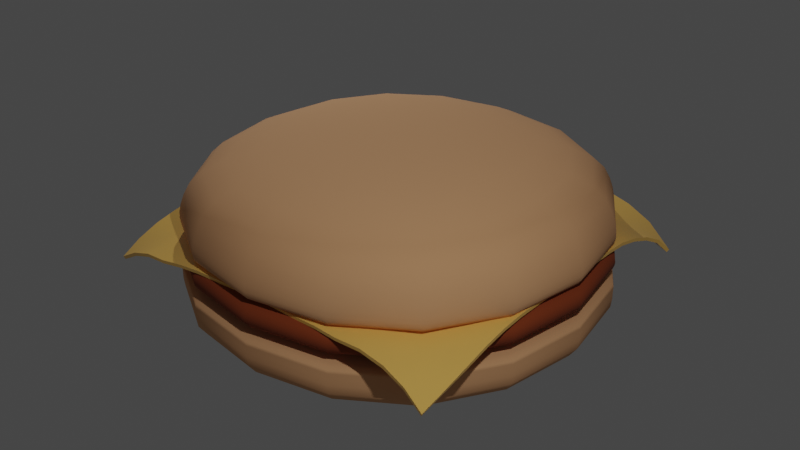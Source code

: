 # Source: hamburger.blend  (saved by Blender 3.1.7; exported with 4.5.12 LTS)
import bpy
from mathutils import Matrix  # noqa: F401  (used for matrix-valued properties, if any)

bpy.ops.wm.read_factory_settings(use_empty=True)
scene = bpy.context.scene
scene.name = 'Scene'

# ---- collections
col_collection = bpy.data.collections.new('Collection'); scene.collection.children.link(col_collection)

# ---- materials (node trees are filled in below, after node groups)
mat_bunmaterial = bpy.data.materials.new('bunMaterial')
mat_bunmaterial.alpha_threshold = 0.0
mat_bunmaterial.use_transparent_shadow = False
mat_bunmaterial.line_color = (0.0, 0.0, 0.0, 1.0)
mat_meatmaterial = bpy.data.materials.new('meatMaterial')
mat_meatmaterial.use_transparent_shadow = False
mat_cheesematerial = bpy.data.materials.new('cheeseMaterial')
mat_cheesematerial.use_transparent_shadow = False

# ---- node groups
ng_auto_smooth = bpy.data.node_groups.new('Auto Smooth', 'GeometryNodeTree')
_s = ng_auto_smooth.interface.new_socket(name='Geometry', in_out='OUTPUT', socket_type='NodeSocketGeometry')
_s = ng_auto_smooth.interface.new_socket(name='Geometry', in_out='INPUT', socket_type='NodeSocketGeometry')
_s = ng_auto_smooth.interface.new_socket(name='Angle', in_out='INPUT', socket_type='NodeSocketFloat')
_s.subtype = 'ANGLE'
_s.min_value = 0.0
_s.max_value = 3.142
ng_auto_smooth.is_modifier = True
_N = ng_auto_smooth.nodes; _L = ng_auto_smooth.links
n0 = _N.new('NodeGroupOutput'); n0.name = 'Group Output'; n0.location = (480, -100)
n1 = _N.new('NodeGroupInput'); n1.name = 'Group Input'; n1.location = (-420, -300)
n2 = _N.new('NodeGroupInput'); n2.name = 'Group Input.001'; n2.location = (-60, -100)
n3 = _N.new('GeometryNodeSetShadeSmooth'); n3.name = 'Set Shade Smooth'; n3.location = (120, -100)
n3.domain = 'EDGE'
n4 = _N.new('GeometryNodeSetShadeSmooth'); n4.name = 'Set Shade Smooth.001'; n4.location = (300, -100)
n5 = _N.new('GeometryNodeInputMeshEdgeAngle'); n5.name = 'Edge Angle'; n5.location = (-420, -220)
n6 = _N.new('GeometryNodeInputEdgeSmooth'); n6.name = 'Is Edge Smooth'; n6.location = (-60, -160)
n7 = _N.new('GeometryNodeInputShadeSmooth'); n7.name = 'Is Face Smooth'; n7.location = (-240, -340)
n8 = _N.new('FunctionNodeBooleanMath'); n8.name = 'Boolean Math'; n8.location = (-60, -220)
n9 = _N.new('FunctionNodeCompare'); n9.name = 'Compare'; n9.location = (-240, -180)
n9.operation = 'LESS_EQUAL'
_L.new(n5.outputs[0], n9.inputs[0])
_L.new(n4.outputs[0], n0.inputs[0])
_L.new(n1.outputs[1], n9.inputs[1])
_L.new(n9.outputs[0], n8.inputs[0])
_L.new(n7.outputs[0], n8.inputs[1])
_L.new(n2.outputs[0], n3.inputs[0])
_L.new(n6.outputs[0], n3.inputs[1])
_L.new(n3.outputs[0], n4.inputs[0])
_L.new(n8.outputs[0], n3.inputs[2])
n0.is_active_output = True

# ---- material node trees
mat_bunmaterial.use_nodes = True; mat_bunmaterial.node_tree.nodes.clear()
_N = mat_bunmaterial.node_tree.nodes; _L = mat_bunmaterial.node_tree.links
n0 = _N.new('ShaderNodeOutputMaterial'); n0.name = 'Material Output'; n0.location = (300, 300)
n1 = _N.new('ShaderNodeBsdfPrincipled'); n1.name = 'Principled BSDF'; n1.location = (10, 300)
n1.distribution = 'GGX'
n1.subsurface_method = 'RANDOM_WALK_SKIN'
n1.inputs[0].default_value = (0.8, 0.4153, 0.2002, 1.0)
n1.inputs[2].default_value = 1.0
n1.inputs[3].default_value = 1.45
n1.inputs[27].default_value = (0.0, 0.0, 0.0, 1.0)
n1.inputs[28].default_value = 1.0
_L.new(n1.outputs[0], n0.inputs[0])
n0.is_active_output = True
mat_meatmaterial.use_nodes = True; mat_meatmaterial.node_tree.nodes.clear()
_N = mat_meatmaterial.node_tree.nodes; _L = mat_meatmaterial.node_tree.links
n0 = _N.new('ShaderNodeBsdfPrincipled'); n0.name = 'Principled BSDF'; n0.location = (10, 300)
n0.distribution = 'GGX'
n0.subsurface_method = 'RANDOM_WALK_SKIN'
n0.inputs[0].default_value = (0.2738, 0.05261, 0.01144, 1.0)
n0.inputs[2].default_value = 1.0
n0.inputs[3].default_value = 1.45
n0.inputs[27].default_value = (0.0, 0.0, 0.0, 1.0)
n0.inputs[28].default_value = 1.0
n1 = _N.new('ShaderNodeOutputMaterial'); n1.name = 'Material Output'; n1.location = (300, 300)
_L.new(n0.outputs[0], n1.inputs[0])
n1.is_active_output = True
mat_cheesematerial.use_nodes = True; mat_cheesematerial.node_tree.nodes.clear()
_N = mat_cheesematerial.node_tree.nodes; _L = mat_cheesematerial.node_tree.links
n0 = _N.new('ShaderNodeBsdfPrincipled'); n0.name = 'Principled BSDF'; n0.location = (10, 300)
n0.distribution = 'GGX'
n0.subsurface_method = 'RANDOM_WALK_SKIN'
n0.inputs[0].default_value = (1.0, 0.5828, 0.1345, 1.0)
n0.inputs[2].default_value = 0.1614
n0.inputs[3].default_value = 1.45
n0.inputs[27].default_value = (0.0, 0.0, 0.0, 1.0)
n0.inputs[28].default_value = 1.0
n1 = _N.new('ShaderNodeOutputMaterial'); n1.name = 'Material Output'; n1.location = (300, 300)
_L.new(n0.outputs[0], n1.inputs[0])
n1.is_active_output = True

# ---- world
world_world = bpy.data.worlds.new('World'); scene.world = world_world
world_world.use_nodes = True; world_world.node_tree.nodes.clear()
_N = world_world.node_tree.nodes; _L = world_world.node_tree.links
n0 = _N.new('ShaderNodeOutputWorld'); n0.name = 'World Output'; n0.location = (300, 300)
n1 = _N.new('ShaderNodeBackground'); n1.name = 'Background'; n1.location = (10, 300)
n1.inputs[0].default_value = (0.05088, 0.05088, 0.05088, 1.0)
_L.new(n1.outputs[0], n0.inputs[0])
n0.is_active_output = True
world_world.color = (0.05088, 0.05088, 0.05088)
world_world.use_sun_shadow = False
world_world.sun_shadow_jitter_overblur = 0.0

# ---- lights
light_point = bpy.data.lights.new('Point', 'POINT')
light_point.transmission_factor = 0.0
light_point.energy = 3000.0
light_point.shadow_soft_size = 0.25
light_point.shadow_maximum_resolution = 0.006
light_point.use_absolute_resolution = True
light_point_001 = bpy.data.lights.new('Point.001', 'POINT')
light_point_001.transmission_factor = 0.0
light_point_001.energy = 3000.0
light_point_001.shadow_soft_size = 0.25
light_point_001.shadow_maximum_resolution = 0.006
light_point_001.use_absolute_resolution = True

# ---- meshes
me_cube_003 = bpy.data.meshes.new('Cube.003')
me_cube_003.from_pydata([(-5.053, -5.053, -0.03405), (-5.053, -5.053, 1.535), (-5.053, 5.053, -0.03405), (-5.053, 5.053, 1.535), (5.053, -5.053, -0.03405), (5.053, -5.053, 1.535), (5.053, 5.053, -0.03405), (5.053, 5.053, 1.535), (-5.053, -5.053, 1.348), (-5.053, 5.053, 1.348), (5.053, 5.053, 1.348), (5.053, -5.053, 1.348), (-5.053, 5.053, 1.263), (5.053, 5.053, 1.263), (5.053, -5.053, 1.263), (-5.053, -5.053, 1.263)], [], [(8, 1, 3, 9), (9, 3, 7, 10), (10, 7, 5, 11), (11, 5, 1, 8), (2, 6, 4, 0), (7, 3, 1, 5), (14, 11, 8, 15), (13, 10, 11, 14), (12, 9, 10, 13), (15, 8, 9, 12), (0, 15, 12, 2), (2, 12, 13, 6), (6, 13, 14, 4), (4, 14, 15, 0)])
me_cube_003.polygons.foreach_set('use_smooth', [True] * 14)
_uv = me_cube_003.uv_layers.new(name='UVMap')
_uv.uv.foreach_set('vector', [0.6095, 0.0, 0.625, 0.0, 0.625, 0.25, 0.6095, 0.25, 0.6095, 0.25, 0.625, 0.25, 0.625, 0.5, 0.6095, 0.5, 0.6095, 0.5, 0.625, 0.5, 0.625, 0.75, 0.6095, 0.75, 0.6095, 0.75, 0.625, 0.75, 0.625, 1.0, 0.6095, 1.0, 0.125, 0.5, 0.375, 0.5, 0.375, 0.75, 0.125, 0.75, 0.625, 0.5, 0.875, 0.5, 0.875, 0.75, 0.625, 0.75, 0.4832, 0.75, 0.6095, 0.75, 0.6095, 1.0, 0.4832, 1.0, 0.4832, 0.5, 0.6095, 0.5, 0.6095, 0.75, 0.4832, 0.75, 0.4832, 0.25, 0.6095, 0.25, 0.6095, 0.5, 0.4832, 0.5, 0.4832, 0.0, 0.6095, 0.0, 0.6095, 0.25, 0.4832, 0.25, 0.375, 0.0, 0.4832, 0.0, 0.4832, 0.25, 0.375, 0.25, 0.375, 0.25, 0.4832, 0.25, 0.4832, 0.5, 0.375, 0.5, 0.375, 0.5, 0.4832, 0.5, 0.4832, 0.75, 0.375, 0.75, 0.375, 0.75, 0.4832, 0.75, 0.4832, 1.0, 0.375, 1.0])
me_cube_003.materials.append(mat_bunmaterial)
me_cube_003.use_remesh_fix_poles = True
me_cube_003.use_remesh_preserve_attributes = False
me_cube_003.update()
me_cube_004 = bpy.data.meshes.new('Cube.004')
me_cube_004.from_pydata([(-4.733, -4.733, 0.2597), (-4.72, -4.72, 1.225), (-4.733, 4.733, 0.2597), (-4.72, 4.72, 1.225), (4.733, -4.733, 0.2597), (4.72, -4.72, 1.225), (4.733, 4.733, 0.2597), (4.72, 4.72, 1.225), (-5.053, -5.053, 0.8982), (-5.053, 5.053, 0.8982), (5.053, 5.053, 0.8982), (5.053, -5.053, 0.8982), (-5.053, 5.053, 0.6674), (5.053, 5.053, 0.6674), (5.053, -5.053, 0.6674), (-5.053, -5.053, 0.6674)], [], [(8, 1, 3, 9), (9, 3, 7, 10), (10, 7, 5, 11), (11, 5, 1, 8), (2, 6, 4, 0), (7, 3, 1, 5), (14, 11, 8, 15), (13, 10, 11, 14), (12, 9, 10, 13), (15, 8, 9, 12), (0, 15, 12, 2), (2, 12, 13, 6), (6, 13, 14, 4), (4, 14, 15, 0)])
me_cube_004.polygons.foreach_set('use_smooth', [True] * 14)
_uv = me_cube_004.uv_layers.new(name='UVMap')
_uv.uv.foreach_set('vector', [0.6095, 0.0, 0.625, 0.0, 0.625, 0.25, 0.6095, 0.25, 0.6095, 0.25, 0.625, 0.25, 0.625, 0.5, 0.6095, 0.5, 0.6095, 0.5, 0.625, 0.5, 0.625, 0.75, 0.6095, 0.75, 0.6095, 0.75, 0.625, 0.75, 0.625, 1.0, 0.6095, 1.0, 0.125, 0.5, 0.375, 0.5, 0.375, 0.75, 0.125, 0.75, 0.625, 0.5, 0.875, 0.5, 0.875, 0.75, 0.625, 0.75, 0.4832, 0.75, 0.6095, 0.75, 0.6095, 1.0, 0.4832, 1.0, 0.4832, 0.5, 0.6095, 0.5, 0.6095, 0.75, 0.4832, 0.75, 0.4832, 0.25, 0.6095, 0.25, 0.6095, 0.5, 0.4832, 0.5, 0.4832, 0.0, 0.6095, 0.0, 0.6095, 0.25, 0.4832, 0.25, 0.375, 0.0, 0.4832, 0.0, 0.4832, 0.25, 0.375, 0.25, 0.375, 0.25, 0.4832, 0.25, 0.4832, 0.5, 0.375, 0.5, 0.375, 0.5, 0.4832, 0.5, 0.4832, 0.75, 0.375, 0.75, 0.375, 0.75, 0.4832, 0.75, 0.4832, 1.0, 0.375, 1.0])
me_cube_004.materials.append(mat_meatmaterial)
me_cube_004.use_remesh_fix_poles = True
me_cube_004.use_remesh_preserve_attributes = False
me_cube_004.update()
me_plane = bpy.data.meshes.new('Plane')
me_plane.from_pydata([(-4.444, -4.099, -0.8557), (4.175, -4.425, -0.7912), (-3.987, 4.474, -0.7592), (4.549, 3.829, -0.8671), (-4.149, 3.866, -0.5152), (-4.214, 3.284, -0.3489), (-4.244, 2.716, -0.2215), (-4.265, 2.157, -0.1294), (-4.277, 1.609, -0.07618), (-4.281, 1.07, -0.06159), (-4.281, 0.5351, -0.06159), (-4.281, -2.384e-07, -0.06159), (-4.281, -0.5351, -0.06159), (-4.281, -1.07, -0.06159), (-4.284, -1.605, -0.07629), (-4.295, -2.138, -0.1299), (-4.315, -2.67, -0.2227), (-4.344, -3.192, -0.3565), (-4.386, -3.67, -0.5654), (-3.857, -4.212, -0.516), (-3.312, -4.269, -0.3267), (-2.804, -4.284, -0.2949), (-2.249, -4.287, -0.2021), (-1.703, -4.289, -0.1485), (-1.164, -4.29, -0.1338), (-0.6293, -4.29, -0.1338), (-0.09425, -4.29, -0.1338), (0.4408, -4.29, -0.1338), (0.9759, -4.29, -0.1338), (1.511, -4.29, -0.1365), (2.049, -4.296, -0.1762), (2.644, -4.303, -0.1555), (3.215, -4.322, -0.2571), (3.724, -4.362, -0.4728), (4.261, -3.826, -0.5277), (4.295, -3.25, -0.3275), (4.29, -2.694, -0.1916), (4.284, -2.146, -0.104), (4.281, -1.606, -0.06423), (4.281, -1.07, -0.06159), (4.281, -0.5351, -0.06159), (4.281, 2.384e-07, -0.06159), (4.281, 0.5351, -0.06159), (4.281, 1.07, -0.06159), (4.281, 1.605, -0.06159), (4.288, 2.13, -0.08679), (4.314, 2.628, -0.1805), (4.359, 3.097, -0.3316), (4.429, 3.522, -0.5464), (3.889, 4.071, -0.4893), (3.289, 4.168, -0.2631), (2.708, 4.233, -0.1477), (2.147, 4.271, -0.1368), (1.605, 4.281, -0.1116), (1.07, 4.281, -0.1116), (0.5351, 4.281, -0.1116), (-2.384e-07, 4.281, -0.1116), (-0.5351, 4.281, -0.1116), (-1.07, 4.281, -0.1116), (-1.602, 4.284, -0.1262), (-2.125, 4.298, -0.1793), (-2.639, 4.321, -0.1934), (-3.144, 4.354, -0.2769), (-3.603, 4.403, -0.4615), (-3.835, -3.704, -0.4193), (-3.801, -3.199, -0.2786), (-3.776, -2.67, -0.1707), (-3.758, -2.138, -0.08694), (-3.748, -1.605, -0.03895), (-3.746, -1.07, -0.02746), (-3.746, -0.5351, -0.02746), (-3.746, 2.384e-07, -0.02746), (-3.746, 0.5351, -0.02746), (-3.746, 1.07, -0.02746), (-3.743, 1.608, -0.03894), (-3.732, 2.155, -0.08668), (-3.713, 2.711, -0.17), (-3.687, 3.275, -0.2771), (-3.648, 3.845, -0.384), (-3.29, -3.737, -0.2775), (-3.255, -3.205, -0.185), (-3.232, -2.672, -0.1068), (-3.219, -2.139, -0.04485), (-3.211, -1.605, -0.0114), (-3.21, -1.07, -0.006933), (-3.21, -0.5351, -0.006933), (-3.21, 2.384e-07, -0.006933), (-3.21, 0.5351, -0.006933), (-3.21, 1.07, -0.006933), (-3.209, 1.606, -0.01148), (-3.202, 2.15, -0.0449), (-3.188, 2.701, -0.1067), (-3.169, 3.256, -0.1791), (-3.152, 3.81, -0.2545), (-2.748, -3.744, -0.1861), (-2.707, -3.208, -0.1089), (-2.686, -2.674, -0.05168), (-2.679, -2.14, -0.0147), (-2.675, -1.605, -2.328e-05), (-2.675, -1.07, -6.575e-07), (-2.675, -0.5351, -6.575e-07), (-2.675, 2.384e-07, -6.575e-07), (-2.675, 0.5351, -6.575e-07), (-2.675, 1.07, -6.575e-07), (-2.675, 1.605, -2.473e-05), (-2.672, 2.144, -0.01459), (-2.664, 2.688, -0.0513), (-2.653, 3.236, -0.1064), (-2.643, 3.782, -0.1709), (-2.195, -3.748, -0.1022), (-2.159, -3.21, -0.04669), (-2.143, -2.675, -0.0147), (-2.141, -2.14, -0.0008529), (-2.14, -1.605, 0.0), (-2.14, -1.07, 0.0), (-2.14, -0.5351, 0.0), (-2.14, 2.384e-07, 0.0), (-2.14, 0.5351, 0.0), (-2.14, 1.07, 0.0), (-2.14, 1.605, 0.0), (-2.14, 2.141, -0.0008464), (-2.137, 2.679, -0.01458), (-2.132, 3.22, -0.05049), (-2.127, 3.761, -0.1094), (-1.65, -3.749, -0.05415), (-1.617, -3.211, -0.01306), (-1.605, -2.675, -2.436e-05), (-1.605, -2.14, 0.0), (-1.605, -1.605, 0.0), (-1.605, -1.07, 0.0), (-1.605, -0.5351, 0.0), (-1.605, 2.384e-07, 0.0), (-1.605, 0.5351, 0.0), (-1.605, 1.07, 0.0), (-1.605, 1.605, 0.0), (-1.605, 2.14, 0.0), (-1.605, 2.675, -2.313e-05), (-1.604, 3.212, -0.01736), (-1.603, 3.748, -0.06177), (-1.112, -3.75, -0.0426), (-1.081, -3.212, -0.008491), (-1.07, -2.675, -1.001e-06), (-1.07, -2.14, 0.0), (-1.07, -1.605, 0.0), (-1.07, -1.07, 0.0), (-1.07, -0.5351, 0.0), (-1.07, 2.384e-07, 0.0), (-1.07, 0.5351, 0.0), (-1.07, 1.07, 0.0), (-1.07, 1.605, 0.0), (-1.07, 2.14, 0.0), (-1.07, 2.675, -1.533e-06), (-1.07, 3.21, -0.01296), (-1.07, 3.746, -0.05037), (-0.5771, -3.75, -0.0426), (-0.5457, -3.212, -0.008491), (-0.5351, -2.675, -1.001e-06), (-0.5351, -2.14, 0.0), (-0.5351, -1.605, 0.0), (-0.5351, -1.07, 0.0), (-0.5351, -0.5351, 0.0), (-0.5351, 2.384e-07, 0.0), (-0.5351, 0.5351, 0.0), (-0.5351, 1.07, 0.0), (-0.5351, 1.605, 0.0), (-0.5351, 2.14, 0.0), (-0.5351, 2.675, -1.533e-06), (-0.5351, 3.21, -0.01296), (-0.5351, 3.746, -0.05037), (-0.04203, -3.75, -0.0426), (-0.01061, -3.212, -0.008491), (-8.572e-07, -2.675, -1.001e-06), (1.192e-07, -2.14, 0.0), (8.941e-08, -1.605, 0.0), (5.96e-08, -1.07, 0.0), (2.98e-08, -0.5351, 0.0), (0.0, 2.384e-07, 0.0), (-2.98e-08, 0.5351, 0.0), (-5.96e-08, 1.07, 0.0), (-8.941e-08, 1.605, 0.0), (-1.192e-07, 2.14, 0.0), (-1.49e-07, 2.675, -1.533e-06), (-1.788e-07, 3.21, -0.01296), (-2.086e-07, 3.746, -0.05037), (0.4931, -3.75, -0.0426), (0.5245, -3.212, -0.008491), (0.5351, -2.675, -1.001e-06), (0.5351, -2.14, 0.0), (0.5351, -1.605, 0.0), (0.5351, -1.07, 0.0), (0.5351, -0.5351, 0.0), (0.5351, 2.384e-07, 0.0), (0.5351, 0.5351, 0.0), (0.5351, 1.07, 0.0), (0.5351, 1.605, 0.0), (0.5351, 2.14, 0.0), (0.5351, 2.675, -1.533e-06), (0.5351, 3.21, -0.01296), (0.5351, 3.746, -0.05037), (1.028, -3.75, -0.0426), (1.06, -3.212, -0.008491), (1.07, -2.675, -1.001e-06), (1.07, -2.14, 0.0), (1.07, -1.605, 0.0), (1.07, -1.07, 0.0), (1.07, -0.5351, 0.0), (1.07, 2.384e-07, 0.0), (1.07, 0.5351, 0.0), (1.07, 1.07, 0.0), (1.07, 1.605, 0.0), (1.07, 2.14, 0.0), (1.07, 2.675, -1.533e-06), (1.07, 3.21, -0.01296), (1.07, 3.746, -0.05037), (1.563, -3.75, -0.04388), (1.595, -3.212, -0.008487), (1.605, -2.675, -8.604e-07), (1.605, -2.14, 0.0), (1.605, -1.605, 0.0), (1.605, -1.07, 0.0), (1.605, -0.5351, 0.0), (1.605, 2.384e-07, 0.0), (1.605, 0.5351, 0.0), (1.605, 1.07, 0.0), (1.605, 1.605, 0.0), (1.605, 2.14, 0.0), (1.605, 2.675, -1.533e-06), (1.605, 3.21, -0.01296), (1.605, 3.746, -0.05037), (2.101, -3.755, -0.07744), (2.131, -3.214, -0.02612), (2.141, -2.676, -0.002637), (2.14, -2.14, 0.0), (2.14, -1.605, 0.0), (2.14, -1.07, 0.0), (2.14, -0.5351, 0.0), (2.14, 2.384e-07, 0.0), (2.14, 0.5351, 0.0), (2.14, 1.07, 0.0), (2.14, 1.605, 0.0), (2.14, 2.14, 0.0), (2.14, 2.675, -1.352e-05), (2.142, 3.209, -0.01834), (2.145, 3.738, -0.06909), (2.657, -3.764, -0.1299), (2.674, -3.221, -0.07536), (2.678, -2.68, -0.02838), (2.676, -2.141, -0.002637), (2.675, -1.605, -6.091e-07), (2.675, -1.07, -6.576e-07), (2.675, -0.5351, -6.576e-07), (2.675, 2.384e-07, -6.576e-07), (2.675, 0.5351, -6.576e-07), (2.675, 1.07, -6.576e-07), (2.675, 1.605, -6.576e-07), (2.675, 2.14, 0.0), (2.679, 2.67, -0.01284), (2.69, 3.189, -0.05941), (2.703, 3.706, -0.1223), (3.22, -3.78, -0.2263), (3.221, -3.232, -0.1486), (3.216, -2.686, -0.07804), (3.212, -2.143, -0.02456), (3.21, -1.605, -0.006928), (3.21, -1.07, -0.006933), (3.21, -0.5351, -0.006933), (3.21, 2.384e-07, -0.006933), (3.21, 0.5351, -0.006933), (3.21, 1.07, -0.006933), (3.21, 1.605, -0.006933), (3.212, 2.138, -0.01173), (3.225, 2.654, -0.06039), (3.25, 3.154, -0.1393), (3.276, 3.65, -0.2301), (3.747, -3.807, -0.3825), (3.762, -3.244, -0.2508), (3.754, -2.692, -0.1399), (3.748, -2.145, -0.06238), (3.746, -1.605, -0.02876), (3.746, -1.07, -0.02746), (3.746, -0.5351, -0.02746), (3.746, 2.384e-07, -0.02746), (3.746, 0.5351, -0.02746), (3.746, 1.07, -0.02746), (3.746, 1.605, -0.02746), (3.751, 2.133, -0.04578), (3.773, 2.636, -0.1265), (3.811, 3.115, -0.2531), (3.859, 3.581, -0.3992)], [], [(288, 48, 3, 49), (4, 78, 63, 2), (78, 93, 62, 63), (93, 108, 61, 62), (108, 123, 60, 61), (123, 138, 59, 60), (138, 153, 58, 59), (153, 168, 57, 58), (168, 183, 56, 57), (183, 198, 55, 56), (198, 213, 54, 55), (213, 228, 53, 54), (228, 243, 52, 53), (243, 258, 51, 52), (258, 273, 50, 51), (273, 288, 49, 50), (0, 19, 64, 18), (18, 64, 65, 17), (17, 65, 66, 16), (16, 66, 67, 15), (15, 67, 68, 14), (14, 68, 69, 13), (13, 69, 70, 12), (12, 70, 71, 11), (11, 71, 72, 10), (10, 72, 73, 9), (9, 73, 74, 8), (8, 74, 75, 7), (7, 75, 76, 6), (6, 76, 77, 5), (5, 77, 78, 4), (19, 20, 79, 64), (64, 79, 80, 65), (65, 80, 81, 66), (66, 81, 82, 67), (67, 82, 83, 68), (68, 83, 84, 69), (69, 84, 85, 70), (70, 85, 86, 71), (71, 86, 87, 72), (72, 87, 88, 73), (73, 88, 89, 74), (74, 89, 90, 75), (75, 90, 91, 76), (76, 91, 92, 77), (77, 92, 93, 78), (20, 21, 94, 79), (79, 94, 95, 80), (80, 95, 96, 81), (81, 96, 97, 82), (82, 97, 98, 83), (83, 98, 99, 84), (84, 99, 100, 85), (85, 100, 101, 86), (86, 101, 102, 87), (87, 102, 103, 88), (88, 103, 104, 89), (89, 104, 105, 90), (90, 105, 106, 91), (91, 106, 107, 92), (92, 107, 108, 93), (21, 22, 109, 94), (94, 109, 110, 95), (95, 110, 111, 96), (96, 111, 112, 97), (97, 112, 113, 98), (98, 113, 114, 99), (99, 114, 115, 100), (100, 115, 116, 101), (101, 116, 117, 102), (102, 117, 118, 103), (103, 118, 119, 104), (104, 119, 120, 105), (105, 120, 121, 106), (106, 121, 122, 107), (107, 122, 123, 108), (22, 23, 124, 109), (109, 124, 125, 110), (110, 125, 126, 111), (111, 126, 127, 112), (112, 127, 128, 113), (113, 128, 129, 114), (114, 129, 130, 115), (115, 130, 131, 116), (116, 131, 132, 117), (117, 132, 133, 118), (118, 133, 134, 119), (119, 134, 135, 120), (120, 135, 136, 121), (121, 136, 137, 122), (122, 137, 138, 123), (23, 24, 139, 124), (124, 139, 140, 125), (125, 140, 141, 126), (126, 141, 142, 127), (127, 142, 143, 128), (128, 143, 144, 129), (129, 144, 145, 130), (130, 145, 146, 131), (131, 146, 147, 132), (132, 147, 148, 133), (133, 148, 149, 134), (134, 149, 150, 135), (135, 150, 151, 136), (136, 151, 152, 137), (137, 152, 153, 138), (24, 25, 154, 139), (139, 154, 155, 140), (140, 155, 156, 141), (141, 156, 157, 142), (142, 157, 158, 143), (143, 158, 159, 144), (144, 159, 160, 145), (145, 160, 161, 146), (146, 161, 162, 147), (147, 162, 163, 148), (148, 163, 164, 149), (149, 164, 165, 150), (150, 165, 166, 151), (151, 166, 167, 152), (152, 167, 168, 153), (25, 26, 169, 154), (154, 169, 170, 155), (155, 170, 171, 156), (156, 171, 172, 157), (157, 172, 173, 158), (158, 173, 174, 159), (159, 174, 175, 160), (160, 175, 176, 161), (161, 176, 177, 162), (162, 177, 178, 163), (163, 178, 179, 164), (164, 179, 180, 165), (165, 180, 181, 166), (166, 181, 182, 167), (167, 182, 183, 168), (26, 27, 184, 169), (169, 184, 185, 170), (170, 185, 186, 171), (171, 186, 187, 172), (172, 187, 188, 173), (173, 188, 189, 174), (174, 189, 190, 175), (175, 190, 191, 176), (176, 191, 192, 177), (177, 192, 193, 178), (178, 193, 194, 179), (179, 194, 195, 180), (180, 195, 196, 181), (181, 196, 197, 182), (182, 197, 198, 183), (27, 28, 199, 184), (184, 199, 200, 185), (185, 200, 201, 186), (186, 201, 202, 187), (187, 202, 203, 188), (188, 203, 204, 189), (189, 204, 205, 190), (190, 205, 206, 191), (191, 206, 207, 192), (192, 207, 208, 193), (193, 208, 209, 194), (194, 209, 210, 195), (195, 210, 211, 196), (196, 211, 212, 197), (197, 212, 213, 198), (28, 29, 214, 199), (199, 214, 215, 200), (200, 215, 216, 201), (201, 216, 217, 202), (202, 217, 218, 203), (203, 218, 219, 204), (204, 219, 220, 205), (205, 220, 221, 206), (206, 221, 222, 207), (207, 222, 223, 208), (208, 223, 224, 209), (209, 224, 225, 210), (210, 225, 226, 211), (211, 226, 227, 212), (212, 227, 228, 213), (29, 30, 229, 214), (214, 229, 230, 215), (215, 230, 231, 216), (216, 231, 232, 217), (217, 232, 233, 218), (218, 233, 234, 219), (219, 234, 235, 220), (220, 235, 236, 221), (221, 236, 237, 222), (222, 237, 238, 223), (223, 238, 239, 224), (224, 239, 240, 225), (225, 240, 241, 226), (226, 241, 242, 227), (227, 242, 243, 228), (30, 31, 244, 229), (229, 244, 245, 230), (230, 245, 246, 231), (231, 246, 247, 232), (232, 247, 248, 233), (233, 248, 249, 234), (234, 249, 250, 235), (235, 250, 251, 236), (236, 251, 252, 237), (237, 252, 253, 238), (238, 253, 254, 239), (239, 254, 255, 240), (240, 255, 256, 241), (241, 256, 257, 242), (242, 257, 258, 243), (31, 32, 259, 244), (244, 259, 260, 245), (245, 260, 261, 246), (246, 261, 262, 247), (247, 262, 263, 248), (248, 263, 264, 249), (249, 264, 265, 250), (250, 265, 266, 251), (251, 266, 267, 252), (252, 267, 268, 253), (253, 268, 269, 254), (254, 269, 270, 255), (255, 270, 271, 256), (256, 271, 272, 257), (257, 272, 273, 258), (32, 33, 274, 259), (259, 274, 275, 260), (260, 275, 276, 261), (261, 276, 277, 262), (262, 277, 278, 263), (263, 278, 279, 264), (264, 279, 280, 265), (265, 280, 281, 266), (266, 281, 282, 267), (267, 282, 283, 268), (268, 283, 284, 269), (269, 284, 285, 270), (270, 285, 286, 271), (271, 286, 287, 272), (272, 287, 288, 273), (33, 1, 34, 274), (274, 34, 35, 275), (275, 35, 36, 276), (276, 36, 37, 277), (277, 37, 38, 278), (278, 38, 39, 279), (279, 39, 40, 280), (280, 40, 41, 281), (281, 41, 42, 282), (282, 42, 43, 283), (283, 43, 44, 284), (284, 44, 45, 285), (285, 45, 46, 286), (286, 46, 47, 287), (287, 47, 48, 288)])
me_plane.polygons.foreach_set('use_smooth', [True] * 256)
_uv = me_plane.uv_layers.new(name='UVMap')
_uv.uv.foreach_set('vector', [0.9375, 0.9375, 1.0, 0.9375, 1.0, 1.0, 0.9375, 1.0, 0.0, 0.9375, 0.0625, 0.9375, 0.0625, 1.0, 0.0, 1.0, 0.0625, 0.9375, 0.125, 0.9375, 0.125, 1.0, 0.0625, 1.0, 0.125, 0.9375, 0.1875, 0.9375, 0.1875, 1.0, 0.125, 1.0, 0.1875, 0.9375, 0.25, 0.9375, 0.25, 1.0, 0.1875, 1.0, 0.25, 0.9375, 0.3125, 0.9375, 0.3125, 1.0, 0.25, 1.0, 0.3125, 0.9375, 0.375, 0.9375, 0.375, 1.0, 0.3125, 1.0, 0.375, 0.9375, 0.4375, 0.9375, 0.4375, 1.0, 0.375, 1.0, 0.4375, 0.9375, 0.5, 0.9375, 0.5, 1.0, 0.4375, 1.0, 0.5, 0.9375, 0.5625, 0.9375, 0.5625, 1.0, 0.5, 1.0, 0.5625, 0.9375, 0.625, 0.9375, 0.625, 1.0, 0.5625, 1.0, 0.625, 0.9375, 0.6875, 0.9375, 0.6875, 1.0, 0.625, 1.0, 0.6875, 0.9375, 0.75, 0.9375, 0.75, 1.0, 0.6875, 1.0, 0.75, 0.9375, 0.8125, 0.9375, 0.8125, 1.0, 0.75, 1.0, 0.8125, 0.9375, 0.875, 0.9375, 0.875, 1.0, 0.8125, 1.0, 0.875, 0.9375, 0.9375, 0.9375, 0.9375, 1.0, 0.875, 1.0, 0.0, 0.0, 0.0625, 0.0, 0.0625, 0.0625, 0.0, 0.0625, 0.0, 0.0625, 0.0625, 0.0625, 0.0625, 0.125, 0.0, 0.125, 0.0, 0.125, 0.0625, 0.125, 0.0625, 0.1875, 0.0, 0.1875, 0.0, 0.1875, 0.0625, 0.1875, 0.0625, 0.25, 0.0, 0.25, 0.0, 0.25, 0.0625, 0.25, 0.0625, 0.3125, 0.0, 0.3125, 0.0, 0.3125, 0.0625, 0.3125, 0.0625, 0.375, 0.0, 0.375, 0.0, 0.375, 0.0625, 0.375, 0.0625, 0.4375, 0.0, 0.4375, 0.0, 0.4375, 0.0625, 0.4375, 0.0625, 0.5, 0.0, 0.5, 0.0, 0.5, 0.0625, 0.5, 0.0625, 0.5625, 0.0, 0.5625, 0.0, 0.5625, 0.0625, 0.5625, 0.0625, 0.625, 0.0, 0.625, 0.0, 0.625, 0.0625, 0.625, 0.0625, 0.6875, 0.0, 0.6875, 0.0, 0.6875, 0.0625, 0.6875, 0.0625, 0.75, 0.0, 0.75, 0.0, 0.75, 0.0625, 0.75, 0.0625, 0.8125, 0.0, 0.8125, 0.0, 0.8125, 0.0625, 0.8125, 0.0625, 0.875, 0.0, 0.875, 0.0, 0.875, 0.0625, 0.875, 0.0625, 0.9375, 0.0, 0.9375, 0.0625, 0.0, 0.125, 0.0, 0.125, 0.0625, 0.0625, 0.0625, 0.0625, 0.0625, 0.125, 0.0625, 0.125, 0.125, 0.0625, 0.125, 0.0625, 0.125, 0.125, 0.125, 0.125, 0.1875, 0.0625, 0.1875, 0.0625, 0.1875, 0.125, 0.1875, 0.125, 0.25, 0.0625, 0.25, 0.0625, 0.25, 0.125, 0.25, 0.125, 0.3125, 0.0625, 0.3125, 0.0625, 0.3125, 0.125, 0.3125, 0.125, 0.375, 0.0625, 0.375, 0.0625, 0.375, 0.125, 0.375, 0.125, 0.4375, 0.0625, 0.4375, 0.0625, 0.4375, 0.125, 0.4375, 0.125, 0.5, 0.0625, 0.5, 0.0625, 0.5, 0.125, 0.5, 0.125, 0.5625, 0.0625, 0.5625, 0.0625, 0.5625, 0.125, 0.5625, 0.125, 0.625, 0.0625, 0.625, 0.0625, 0.625, 0.125, 0.625, 0.125, 0.6875, 0.0625, 0.6875, 0.0625, 0.6875, 0.125, 0.6875, 0.125, 0.75, 0.0625, 0.75, 0.0625, 0.75, 0.125, 0.75, 0.125, 0.8125, 0.0625, 0.8125, 0.0625, 0.8125, 0.125, 0.8125, 0.125, 0.875, 0.0625, 0.875, 0.0625, 0.875, 0.125, 0.875, 0.125, 0.9375, 0.0625, 0.9375, 0.125, 0.0, 0.1875, 0.0, 0.1875, 0.0625, 0.125, 0.0625, 0.125, 0.0625, 0.1875, 0.0625, 0.1875, 0.125, 0.125, 0.125, 0.125, 0.125, 0.1875, 0.125, 0.1875, 0.1875, 0.125, 0.1875, 0.125, 0.1875, 0.1875, 0.1875, 0.1875, 0.25, 0.125, 0.25, 0.125, 0.25, 0.1875, 0.25, 0.1875, 0.3125, 0.125, 0.3125, 0.125, 0.3125, 0.1875, 0.3125, 0.1875, 0.375, 0.125, 0.375, 0.125, 0.375, 0.1875, 0.375, 0.1875, 0.4375, 0.125, 0.4375, 0.125, 0.4375, 0.1875, 0.4375, 0.1875, 0.5, 0.125, 0.5, 0.125, 0.5, 0.1875, 0.5, 0.1875, 0.5625, 0.125, 0.5625, 0.125, 0.5625, 0.1875, 0.5625, 0.1875, 0.625, 0.125, 0.625, 0.125, 0.625, 0.1875, 0.625, 0.1875, 0.6875, 0.125, 0.6875, 0.125, 0.6875, 0.1875, 0.6875, 0.1875, 0.75, 0.125, 0.75, 0.125, 0.75, 0.1875, 0.75, 0.1875, 0.8125, 0.125, 0.8125, 0.125, 0.8125, 0.1875, 0.8125, 0.1875, 0.875, 0.125, 0.875, 0.125, 0.875, 0.1875, 0.875, 0.1875, 0.9375, 0.125, 0.9375, 0.1875, 0.0, 0.25, 0.0, 0.25, 0.0625, 0.1875, 0.0625, 0.1875, 0.0625, 0.25, 0.0625, 0.25, 0.125, 0.1875, 0.125, 0.1875, 0.125, 0.25, 0.125, 0.25, 0.1875, 0.1875, 0.1875, 0.1875, 0.1875, 0.25, 0.1875, 0.25, 0.25, 0.1875, 0.25, 0.1875, 0.25, 0.25, 0.25, 0.25, 0.3125, 0.1875, 0.3125, 0.1875, 0.3125, 0.25, 0.3125, 0.25, 0.375, 0.1875, 0.375, 0.1875, 0.375, 0.25, 0.375, 0.25, 0.4375, 0.1875, 0.4375, 0.1875, 0.4375, 0.25, 0.4375, 0.25, 0.5, 0.1875, 0.5, 0.1875, 0.5, 0.25, 0.5, 0.25, 0.5625, 0.1875, 0.5625, 0.1875, 0.5625, 0.25, 0.5625, 0.25, 0.625, 0.1875, 0.625, 0.1875, 0.625, 0.25, 0.625, 0.25, 0.6875, 0.1875, 0.6875, 0.1875, 0.6875, 0.25, 0.6875, 0.25, 0.75, 0.1875, 0.75, 0.1875, 0.75, 0.25, 0.75, 0.25, 0.8125, 0.1875, 0.8125, 0.1875, 0.8125, 0.25, 0.8125, 0.25, 0.875, 0.1875, 0.875, 0.1875, 0.875, 0.25, 0.875, 0.25, 0.9375, 0.1875, 0.9375, 0.25, 0.0, 0.3125, 0.0, 0.3125, 0.0625, 0.25, 0.0625, 0.25, 0.0625, 0.3125, 0.0625, 0.3125, 0.125, 0.25, 0.125, 0.25, 0.125, 0.3125, 0.125, 0.3125, 0.1875, 0.25, 0.1875, 0.25, 0.1875, 0.3125, 0.1875, 0.3125, 0.25, 0.25, 0.25, 0.25, 0.25, 0.3125, 0.25, 0.3125, 0.3125, 0.25, 0.3125, 0.25, 0.3125, 0.3125, 0.3125, 0.3125, 0.375, 0.25, 0.375, 0.25, 0.375, 0.3125, 0.375, 0.3125, 0.4375, 0.25, 0.4375, 0.25, 0.4375, 0.3125, 0.4375, 0.3125, 0.5, 0.25, 0.5, 0.25, 0.5, 0.3125, 0.5, 0.3125, 0.5625, 0.25, 0.5625, 0.25, 0.5625, 0.3125, 0.5625, 0.3125, 0.625, 0.25, 0.625, 0.25, 0.625, 0.3125, 0.625, 0.3125, 0.6875, 0.25, 0.6875, 0.25, 0.6875, 0.3125, 0.6875, 0.3125, 0.75, 0.25, 0.75, 0.25, 0.75, 0.3125, 0.75, 0.3125, 0.8125, 0.25, 0.8125, 0.25, 0.8125, 0.3125, 0.8125, 0.3125, 0.875, 0.25, 0.875, 0.25, 0.875, 0.3125, 0.875, 0.3125, 0.9375, 0.25, 0.9375, 0.3125, 0.0, 0.375, 0.0, 0.375, 0.0625, 0.3125, 0.0625, 0.3125, 0.0625, 0.375, 0.0625, 0.375, 0.125, 0.3125, 0.125, 0.3125, 0.125, 0.375, 0.125, 0.375, 0.1875, 0.3125, 0.1875, 0.3125, 0.1875, 0.375, 0.1875, 0.375, 0.25, 0.3125, 0.25, 0.3125, 0.25, 0.375, 0.25, 0.375, 0.3125, 0.3125, 0.3125, 0.3125, 0.3125, 0.375, 0.3125, 0.375, 0.375, 0.3125, 0.375, 0.3125, 0.375, 0.375, 0.375, 0.375, 0.4375, 0.3125, 0.4375, 0.3125, 0.4375, 0.375, 0.4375, 0.375, 0.5, 0.3125, 0.5, 0.3125, 0.5, 0.375, 0.5, 0.375, 0.5625, 0.3125, 0.5625, 0.3125, 0.5625, 0.375, 0.5625, 0.375, 0.625, 0.3125, 0.625, 0.3125, 0.625, 0.375, 0.625, 0.375, 0.6875, 0.3125, 0.6875, 0.3125, 0.6875, 0.375, 0.6875, 0.375, 0.75, 0.3125, 0.75, 0.3125, 0.75, 0.375, 0.75, 0.375, 0.8125, 0.3125, 0.8125, 0.3125, 0.8125, 0.375, 0.8125, 0.375, 0.875, 0.3125, 0.875, 0.3125, 0.875, 0.375, 0.875, 0.375, 0.9375, 0.3125, 0.9375, 0.375, 0.0, 0.4375, 0.0, 0.4375, 0.0625, 0.375, 0.0625, 0.375, 0.0625, 0.4375, 0.0625, 0.4375, 0.125, 0.375, 0.125, 0.375, 0.125, 0.4375, 0.125, 0.4375, 0.1875, 0.375, 0.1875, 0.375, 0.1875, 0.4375, 0.1875, 0.4375, 0.25, 0.375, 0.25, 0.375, 0.25, 0.4375, 0.25, 0.4375, 0.3125, 0.375, 0.3125, 0.375, 0.3125, 0.4375, 0.3125, 0.4375, 0.375, 0.375, 0.375, 0.375, 0.375, 0.4375, 0.375, 0.4375, 0.4375, 0.375, 0.4375, 0.375, 0.4375, 0.4375, 0.4375, 0.4375, 0.5, 0.375, 0.5, 0.375, 0.5, 0.4375, 0.5, 0.4375, 0.5625, 0.375, 0.5625, 0.375, 0.5625, 0.4375, 0.5625, 0.4375, 0.625, 0.375, 0.625, 0.375, 0.625, 0.4375, 0.625, 0.4375, 0.6875, 0.375, 0.6875, 0.375, 0.6875, 0.4375, 0.6875, 0.4375, 0.75, 0.375, 0.75, 0.375, 0.75, 0.4375, 0.75, 0.4375, 0.8125, 0.375, 0.8125, 0.375, 0.8125, 0.4375, 0.8125, 0.4375, 0.875, 0.375, 0.875, 0.375, 0.875, 0.4375, 0.875, 0.4375, 0.9375, 0.375, 0.9375, 0.4375, 0.0, 0.5, 0.0, 0.5, 0.0625, 0.4375, 0.0625, 0.4375, 0.0625, 0.5, 0.0625, 0.5, 0.125, 0.4375, 0.125, 0.4375, 0.125, 0.5, 0.125, 0.5, 0.1875, 0.4375, 0.1875, 0.4375, 0.1875, 0.5, 0.1875, 0.5, 0.25, 0.4375, 0.25, 0.4375, 0.25, 0.5, 0.25, 0.5, 0.3125, 0.4375, 0.3125, 0.4375, 0.3125, 0.5, 0.3125, 0.5, 0.375, 0.4375, 0.375, 0.4375, 0.375, 0.5, 0.375, 0.5, 0.4375, 0.4375, 0.4375, 0.4375, 0.4375, 0.5, 0.4375, 0.5, 0.5, 0.4375, 0.5, 0.4375, 0.5, 0.5, 0.5, 0.5, 0.5625, 0.4375, 0.5625, 0.4375, 0.5625, 0.5, 0.5625, 0.5, 0.625, 0.4375, 0.625, 0.4375, 0.625, 0.5, 0.625, 0.5, 0.6875, 0.4375, 0.6875, 0.4375, 0.6875, 0.5, 0.6875, 0.5, 0.75, 0.4375, 0.75, 0.4375, 0.75, 0.5, 0.75, 0.5, 0.8125, 0.4375, 0.8125, 0.4375, 0.8125, 0.5, 0.8125, 0.5, 0.875, 0.4375, 0.875, 0.4375, 0.875, 0.5, 0.875, 0.5, 0.9375, 0.4375, 0.9375, 0.5, 0.0, 0.5625, 0.0, 0.5625, 0.0625, 0.5, 0.0625, 0.5, 0.0625, 0.5625, 0.0625, 0.5625, 0.125, 0.5, 0.125, 0.5, 0.125, 0.5625, 0.125, 0.5625, 0.1875, 0.5, 0.1875, 0.5, 0.1875, 0.5625, 0.1875, 0.5625, 0.25, 0.5, 0.25, 0.5, 0.25, 0.5625, 0.25, 0.5625, 0.3125, 0.5, 0.3125, 0.5, 0.3125, 0.5625, 0.3125, 0.5625, 0.375, 0.5, 0.375, 0.5, 0.375, 0.5625, 0.375, 0.5625, 0.4375, 0.5, 0.4375, 0.5, 0.4375, 0.5625, 0.4375, 0.5625, 0.5, 0.5, 0.5, 0.5, 0.5, 0.5625, 0.5, 0.5625, 0.5625, 0.5, 0.5625, 0.5, 0.5625, 0.5625, 0.5625, 0.5625, 0.625, 0.5, 0.625, 0.5, 0.625, 0.5625, 0.625, 0.5625, 0.6875, 0.5, 0.6875, 0.5, 0.6875, 0.5625, 0.6875, 0.5625, 0.75, 0.5, 0.75, 0.5, 0.75, 0.5625, 0.75, 0.5625, 0.8125, 0.5, 0.8125, 0.5, 0.8125, 0.5625, 0.8125, 0.5625, 0.875, 0.5, 0.875, 0.5, 0.875, 0.5625, 0.875, 0.5625, 0.9375, 0.5, 0.9375, 0.5625, 0.0, 0.625, 0.0, 0.625, 0.0625, 0.5625, 0.0625, 0.5625, 0.0625, 0.625, 0.0625, 0.625, 0.125, 0.5625, 0.125, 0.5625, 0.125, 0.625, 0.125, 0.625, 0.1875, 0.5625, 0.1875, 0.5625, 0.1875, 0.625, 0.1875, 0.625, 0.25, 0.5625, 0.25, 0.5625, 0.25, 0.625, 0.25, 0.625, 0.3125, 0.5625, 0.3125, 0.5625, 0.3125, 0.625, 0.3125, 0.625, 0.375, 0.5625, 0.375, 0.5625, 0.375, 0.625, 0.375, 0.625, 0.4375, 0.5625, 0.4375, 0.5625, 0.4375, 0.625, 0.4375, 0.625, 0.5, 0.5625, 0.5, 0.5625, 0.5, 0.625, 0.5, 0.625, 0.5625, 0.5625, 0.5625, 0.5625, 0.5625, 0.625, 0.5625, 0.625, 0.625, 0.5625, 0.625, 0.5625, 0.625, 0.625, 0.625, 0.625, 0.6875, 0.5625, 0.6875, 0.5625, 0.6875, 0.625, 0.6875, 0.625, 0.75, 0.5625, 0.75, 0.5625, 0.75, 0.625, 0.75, 0.625, 0.8125, 0.5625, 0.8125, 0.5625, 0.8125, 0.625, 0.8125, 0.625, 0.875, 0.5625, 0.875, 0.5625, 0.875, 0.625, 0.875, 0.625, 0.9375, 0.5625, 0.9375, 0.625, 0.0, 0.6875, 0.0, 0.6875, 0.0625, 0.625, 0.0625, 0.625, 0.0625, 0.6875, 0.0625, 0.6875, 0.125, 0.625, 0.125, 0.625, 0.125, 0.6875, 0.125, 0.6875, 0.1875, 0.625, 0.1875, 0.625, 0.1875, 0.6875, 0.1875, 0.6875, 0.25, 0.625, 0.25, 0.625, 0.25, 0.6875, 0.25, 0.6875, 0.3125, 0.625, 0.3125, 0.625, 0.3125, 0.6875, 0.3125, 0.6875, 0.375, 0.625, 0.375, 0.625, 0.375, 0.6875, 0.375, 0.6875, 0.4375, 0.625, 0.4375, 0.625, 0.4375, 0.6875, 0.4375, 0.6875, 0.5, 0.625, 0.5, 0.625, 0.5, 0.6875, 0.5, 0.6875, 0.5625, 0.625, 0.5625, 0.625, 0.5625, 0.6875, 0.5625, 0.6875, 0.625, 0.625, 0.625, 0.625, 0.625, 0.6875, 0.625, 0.6875, 0.6875, 0.625, 0.6875, 0.625, 0.6875, 0.6875, 0.6875, 0.6875, 0.75, 0.625, 0.75, 0.625, 0.75, 0.6875, 0.75, 0.6875, 0.8125, 0.625, 0.8125, 0.625, 0.8125, 0.6875, 0.8125, 0.6875, 0.875, 0.625, 0.875, 0.625, 0.875, 0.6875, 0.875, 0.6875, 0.9375, 0.625, 0.9375, 0.6875, 0.0, 0.75, 0.0, 0.75, 0.0625, 0.6875, 0.0625, 0.6875, 0.0625, 0.75, 0.0625, 0.75, 0.125, 0.6875, 0.125, 0.6875, 0.125, 0.75, 0.125, 0.75, 0.1875, 0.6875, 0.1875, 0.6875, 0.1875, 0.75, 0.1875, 0.75, 0.25, 0.6875, 0.25, 0.6875, 0.25, 0.75, 0.25, 0.75, 0.3125, 0.6875, 0.3125, 0.6875, 0.3125, 0.75, 0.3125, 0.75, 0.375, 0.6875, 0.375, 0.6875, 0.375, 0.75, 0.375, 0.75, 0.4375, 0.6875, 0.4375, 0.6875, 0.4375, 0.75, 0.4375, 0.75, 0.5, 0.6875, 0.5, 0.6875, 0.5, 0.75, 0.5, 0.75, 0.5625, 0.6875, 0.5625, 0.6875, 0.5625, 0.75, 0.5625, 0.75, 0.625, 0.6875, 0.625, 0.6875, 0.625, 0.75, 0.625, 0.75, 0.6875, 0.6875, 0.6875, 0.6875, 0.6875, 0.75, 0.6875, 0.75, 0.75, 0.6875, 0.75, 0.6875, 0.75, 0.75, 0.75, 0.75, 0.8125, 0.6875, 0.8125, 0.6875, 0.8125, 0.75, 0.8125, 0.75, 0.875, 0.6875, 0.875, 0.6875, 0.875, 0.75, 0.875, 0.75, 0.9375, 0.6875, 0.9375, 0.75, 0.0, 0.8125, 0.0, 0.8125, 0.0625, 0.75, 0.0625, 0.75, 0.0625, 0.8125, 0.0625, 0.8125, 0.125, 0.75, 0.125, 0.75, 0.125, 0.8125, 0.125, 0.8125, 0.1875, 0.75, 0.1875, 0.75, 0.1875, 0.8125, 0.1875, 0.8125, 0.25, 0.75, 0.25, 0.75, 0.25, 0.8125, 0.25, 0.8125, 0.3125, 0.75, 0.3125, 0.75, 0.3125, 0.8125, 0.3125, 0.8125, 0.375, 0.75, 0.375, 0.75, 0.375, 0.8125, 0.375, 0.8125, 0.4375, 0.75, 0.4375, 0.75, 0.4375, 0.8125, 0.4375, 0.8125, 0.5, 0.75, 0.5, 0.75, 0.5, 0.8125, 0.5, 0.8125, 0.5625, 0.75, 0.5625, 0.75, 0.5625, 0.8125, 0.5625, 0.8125, 0.625, 0.75, 0.625, 0.75, 0.625, 0.8125, 0.625, 0.8125, 0.6875, 0.75, 0.6875, 0.75, 0.6875, 0.8125, 0.6875, 0.8125, 0.75, 0.75, 0.75, 0.75, 0.75, 0.8125, 0.75, 0.8125, 0.8125, 0.75, 0.8125, 0.75, 0.8125, 0.8125, 0.8125, 0.8125, 0.875, 0.75, 0.875, 0.75, 0.875, 0.8125, 0.875, 0.8125, 0.9375, 0.75, 0.9375, 0.8125, 0.0, 0.875, 0.0, 0.875, 0.0625, 0.8125, 0.0625, 0.8125, 0.0625, 0.875, 0.0625, 0.875, 0.125, 0.8125, 0.125, 0.8125, 0.125, 0.875, 0.125, 0.875, 0.1875, 0.8125, 0.1875, 0.8125, 0.1875, 0.875, 0.1875, 0.875, 0.25, 0.8125, 0.25, 0.8125, 0.25, 0.875, 0.25, 0.875, 0.3125, 0.8125, 0.3125, 0.8125, 0.3125, 0.875, 0.3125, 0.875, 0.375, 0.8125, 0.375, 0.8125, 0.375, 0.875, 0.375, 0.875, 0.4375, 0.8125, 0.4375, 0.8125, 0.4375, 0.875, 0.4375, 0.875, 0.5, 0.8125, 0.5, 0.8125, 0.5, 0.875, 0.5, 0.875, 0.5625, 0.8125, 0.5625, 0.8125, 0.5625, 0.875, 0.5625, 0.875, 0.625, 0.8125, 0.625, 0.8125, 0.625, 0.875, 0.625, 0.875, 0.6875, 0.8125, 0.6875, 0.8125, 0.6875, 0.875, 0.6875, 0.875, 0.75, 0.8125, 0.75, 0.8125, 0.75, 0.875, 0.75, 0.875, 0.8125, 0.8125, 0.8125, 0.8125, 0.8125, 0.875, 0.8125, 0.875, 0.875, 0.8125, 0.875, 0.8125, 0.875, 0.875, 0.875, 0.875, 0.9375, 0.8125, 0.9375, 0.875, 0.0, 0.9375, 0.0, 0.9375, 0.0625, 0.875, 0.0625, 0.875, 0.0625, 0.9375, 0.0625, 0.9375, 0.125, 0.875, 0.125, 0.875, 0.125, 0.9375, 0.125, 0.9375, 0.1875, 0.875, 0.1875, 0.875, 0.1875, 0.9375, 0.1875, 0.9375, 0.25, 0.875, 0.25, 0.875, 0.25, 0.9375, 0.25, 0.9375, 0.3125, 0.875, 0.3125, 0.875, 0.3125, 0.9375, 0.3125, 0.9375, 0.375, 0.875, 0.375, 0.875, 0.375, 0.9375, 0.375, 0.9375, 0.4375, 0.875, 0.4375, 0.875, 0.4375, 0.9375, 0.4375, 0.9375, 0.5, 0.875, 0.5, 0.875, 0.5, 0.9375, 0.5, 0.9375, 0.5625, 0.875, 0.5625, 0.875, 0.5625, 0.9375, 0.5625, 0.9375, 0.625, 0.875, 0.625, 0.875, 0.625, 0.9375, 0.625, 0.9375, 0.6875, 0.875, 0.6875, 0.875, 0.6875, 0.9375, 0.6875, 0.9375, 0.75, 0.875, 0.75, 0.875, 0.75, 0.9375, 0.75, 0.9375, 0.8125, 0.875, 0.8125, 0.875, 0.8125, 0.9375, 0.8125, 0.9375, 0.875, 0.875, 0.875, 0.875, 0.875, 0.9375, 0.875, 0.9375, 0.9375, 0.875, 0.9375, 0.9375, 0.0, 1.0, 0.0, 1.0, 0.0625, 0.9375, 0.0625, 0.9375, 0.0625, 1.0, 0.0625, 1.0, 0.125, 0.9375, 0.125, 0.9375, 0.125, 1.0, 0.125, 1.0, 0.1875, 0.9375, 0.1875, 0.9375, 0.1875, 1.0, 0.1875, 1.0, 0.25, 0.9375, 0.25, 0.9375, 0.25, 1.0, 0.25, 1.0, 0.3125, 0.9375, 0.3125, 0.9375, 0.3125, 1.0, 0.3125, 1.0, 0.375, 0.9375, 0.375, 0.9375, 0.375, 1.0, 0.375, 1.0, 0.4375, 0.9375, 0.4375, 0.9375, 0.4375, 1.0, 0.4375, 1.0, 0.5, 0.9375, 0.5, 0.9375, 0.5, 1.0, 0.5, 1.0, 0.5625, 0.9375, 0.5625, 0.9375, 0.5625, 1.0, 0.5625, 1.0, 0.625, 0.9375, 0.625, 0.9375, 0.625, 1.0, 0.625, 1.0, 0.6875, 0.9375, 0.6875, 0.9375, 0.6875, 1.0, 0.6875, 1.0, 0.75, 0.9375, 0.75, 0.9375, 0.75, 1.0, 0.75, 1.0, 0.8125, 0.9375, 0.8125, 0.9375, 0.8125, 1.0, 0.8125, 1.0, 0.875, 0.9375, 0.875, 0.9375, 0.875, 1.0, 0.875, 1.0, 0.9375, 0.9375, 0.9375])
me_plane.materials.append(mat_cheesematerial)
me_plane.use_remesh_fix_poles = True
me_plane.use_remesh_preserve_attributes = False
me_plane.update()
me_cube_005 = bpy.data.meshes.new('Cube.005')
me_cube_005.from_pydata([(-4.152, -4.152, -0.6371), (-4.791, -4.791, 1.456), (-4.152, 4.152, -0.6371), (-4.791, 4.791, 1.456), (4.152, -4.152, -0.6371), (4.791, -4.791, 1.456), (4.152, 4.152, -0.6371), (4.791, 4.791, 1.456), (-5.029, -5.029, 1.315), (-5.029, 5.029, 1.315), (5.029, 5.029, 1.315), (5.029, -5.029, 1.315), (-5.007, 5.007, 0.7116), (5.007, 5.007, 0.7116), (5.007, -5.007, 0.7116), (-5.007, -5.007, 0.7116)], [], [(8, 1, 3, 9), (9, 3, 7, 10), (10, 7, 5, 11), (11, 5, 1, 8), (2, 6, 4, 0), (7, 3, 1, 5), (14, 11, 8, 15), (13, 10, 11, 14), (12, 9, 10, 13), (15, 8, 9, 12), (0, 15, 12, 2), (2, 12, 13, 6), (6, 13, 14, 4), (4, 14, 15, 0)])
me_cube_005.polygons.foreach_set('use_smooth', [True] * 14)
_uv = me_cube_005.uv_layers.new(name='UVMap')
_uv.uv.foreach_set('vector', [0.6095, 0.0, 0.625, 0.0, 0.625, 0.25, 0.6095, 0.25, 0.6095, 0.25, 0.625, 0.25, 0.625, 0.5, 0.6095, 0.5, 0.6095, 0.5, 0.625, 0.5, 0.625, 0.75, 0.6095, 0.75, 0.6095, 0.75, 0.625, 0.75, 0.625, 1.0, 0.6095, 1.0, 0.125, 0.5, 0.375, 0.5, 0.375, 0.75, 0.125, 0.75, 0.625, 0.5, 0.875, 0.5, 0.875, 0.75, 0.625, 0.75, 0.4832, 0.75, 0.6095, 0.75, 0.6095, 1.0, 0.4832, 1.0, 0.4832, 0.5, 0.6095, 0.5, 0.6095, 0.75, 0.4832, 0.75, 0.4832, 0.25, 0.6095, 0.25, 0.6095, 0.5, 0.4832, 0.5, 0.4832, 0.0, 0.6095, 0.0, 0.6095, 0.25, 0.4832, 0.25, 0.375, 0.0, 0.4832, 0.0, 0.4832, 0.25, 0.375, 0.25, 0.375, 0.25, 0.4832, 0.25, 0.4832, 0.5, 0.375, 0.5, 0.375, 0.5, 0.4832, 0.5, 0.4832, 0.75, 0.375, 0.75, 0.375, 0.75, 0.4832, 0.75, 0.4832, 1.0, 0.375, 1.0])
me_cube_005.materials.append(mat_bunmaterial)
me_cube_005.use_remesh_fix_poles = True
me_cube_005.use_remesh_preserve_attributes = False
me_cube_005.update()

# ---- objects
ob_point = bpy.data.objects.new('Point', light_point)
ob_cube = bpy.data.objects.new('Cube', me_cube_003)
ob_cube_001 = bpy.data.objects.new('Cube.001', me_cube_004)
ob_plane = bpy.data.objects.new('Plane', me_plane)
ob_cube_002 = bpy.data.objects.new('Cube.002', me_cube_005)
ob_point_001 = bpy.data.objects.new('Point.001', light_point_001)

# ---- transforms, parenting, visibility, modifiers, constraints
ob_point.location = (-12.41, 8.804, 13.78)
ob_cube.location = (0.0, 0.0, 0.0)
_m = ob_cube.modifiers.new('Subdivision', 'SUBSURF')
_m.levels = 4
ob_cube_001.location = (0.0, 0.0, 1.159)
_m = ob_cube_001.modifiers.new('Subdivision', 'SUBSURF')
_m.levels = 4
ob_plane.location = (0.0, 0.0, 2.375)
_m = ob_plane.modifiers.new('Solidify', 'SOLIDIFY')
_m.thickness = 0.08
_m = ob_plane.modifiers.new('Auto Smooth', 'NODES')
_m.node_group = ng_auto_smooth
_gi = [s.identifier for s in ng_auto_smooth.interface.items_tree if s.item_type == 'SOCKET' and s.in_out == 'INPUT']
_m[_gi[1]] = 0.5236  # Angle
ob_cube_002.location = (0.0, 0.0, 3.655)
ob_cube_002.rotation_euler = (3.142, -0.0, 0.0)
_m = ob_cube_002.modifiers.new('Subdivision', 'SUBSURF')
_m.levels = 4
ob_point_001.location = (11.3, -9.514, 14.37)

# ---- collection membership
col_collection.objects.link(ob_point)
col_collection.objects.link(ob_cube)
col_collection.objects.link(ob_cube_001)
col_collection.objects.link(ob_plane)
col_collection.objects.link(ob_cube_002)
col_collection.objects.link(ob_point_001)

# ---- scene / render settings (as saved in the file)
scene.frame_start = 1; scene.frame_end = 250; scene.frame_set(38)
scene.render.engine = 'BLENDER_EEVEE_NEXT'
scene.cycles.sampling_pattern = 'TABULATED_SOBOL'
scene.cycles.use_light_tree = False
scene.view_settings.view_transform = 'Filmic'
bpy.context.view_layer.update()

# ---- added for rendering (the .blend has no active camera): camera
cam_auto = bpy.data.cameras.new('AutoCamera')
cam_auto.lens = 50.0
cam_auto.sensor_width = 36.0
cam_auto.clip_end = 1000.0
ob_auto_camera = bpy.data.objects.new('AutoCamera', cam_auto)
scene.collection.objects.link(ob_auto_camera)
ob_auto_camera.location = (13.8169, -16.5803, 13.1827)
ob_auto_camera.rotation_euler = (1.09748, -7.21219e-08, 0.694738)
scene.camera = ob_auto_camera
bpy.context.view_layer.update()
